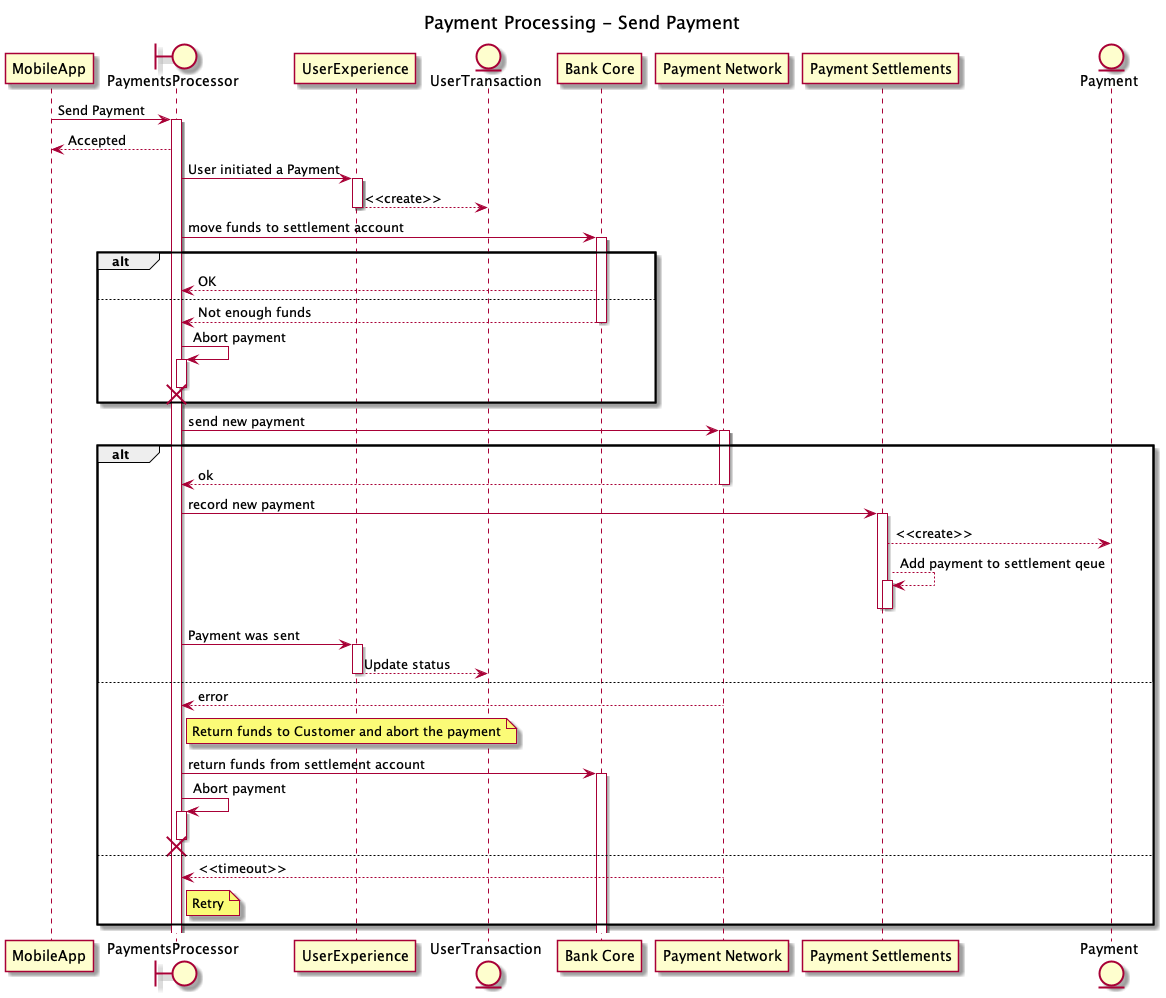

The diagram above was rendered by PlantUML. Its source (embedded in the PNG):
@startuml send-payment-sequence

title: Payment Processing - Send Payment
' autonumber "<b>[00]"
skinparam BoxPadding 10

participant "MobileApp" as MobileApp
boundary PaymentsProcessor
participant "UserExperience" as UserExperience
entity UserTransaction 

participant "Bank Core" as BankCore
participant "Payment Network" as PaymentNetwork
participant "Payment Settlements" as PaymentSettlements
entity Payment 

MobileApp -> PaymentsProcessor ++ : Send Payment
PaymentsProcessor --> MobileApp : Accepted

' Create a new UserTransaction object on the UserExperience service that records
' that a user has initiated a Payment
PaymentsProcessor -> UserExperience ++ : User initiated a Payment
UserExperience --> UserTransaction : <<create>>
UserExperience --

' Call the Bank core system to move the customer funds to a settlement account;
' fail the transaction if the customer doesn’t have enough funds
PaymentsProcessor -> BankCore ++ : move funds to settlement account
alt
  BankCore --> PaymentsProcessor : OK
else
  BankCore --> PaymentsProcessor -- : Not enough funds
  PaymentsProcessor -> PaymentsProcessor ++ : Abort payment
  destroy PaymentsProcessor
end


' Send the Payment to the payment network. Once the payment network accepts the Payment
' we can’t cancel it, we’re bound to make the actual funds transfer to the receiving bank
PaymentsProcessor -> PaymentNetwork ++ : send new payment

alt
  PaymentNetwork --> PaymentsProcessor : ok
  PaymentNetwork --

  ' Record on the PaymentSettlements service that a payment was sent to the Payments Network
  PaymentsProcessor -> PaymentSettlements ++ : record new payment
  PaymentSettlements --> Payment : <<create>>
  PaymentSettlements --> PaymentSettlements ++ : Add payment to settlement qeue
  PaymentSettlements -- 
  PaymentSettlements -- 

  ' Update the User Transaction at the UserExperience service
  PaymentsProcessor -> UserExperience ++ : Payment was sent
  UserExperience --> UserTransaction : Update status
  UserExperience --
else
  PaymentNetwork --> PaymentsProcessor : error
  Note right of PaymentsProcessor
  Return funds to Customer and abort the payment
  End Note  
  PaymentsProcessor -> BankCore ++ : return funds from settlement account
  PaymentsProcessor -> PaymentsProcessor ++ : Abort payment
  destroy PaymentsProcessor

else
  PaymentNetwork --> PaymentsProcessor : <<timeout>>
  Note right of PaymentsProcessor
  Retry
  End Note  
end



@enduml